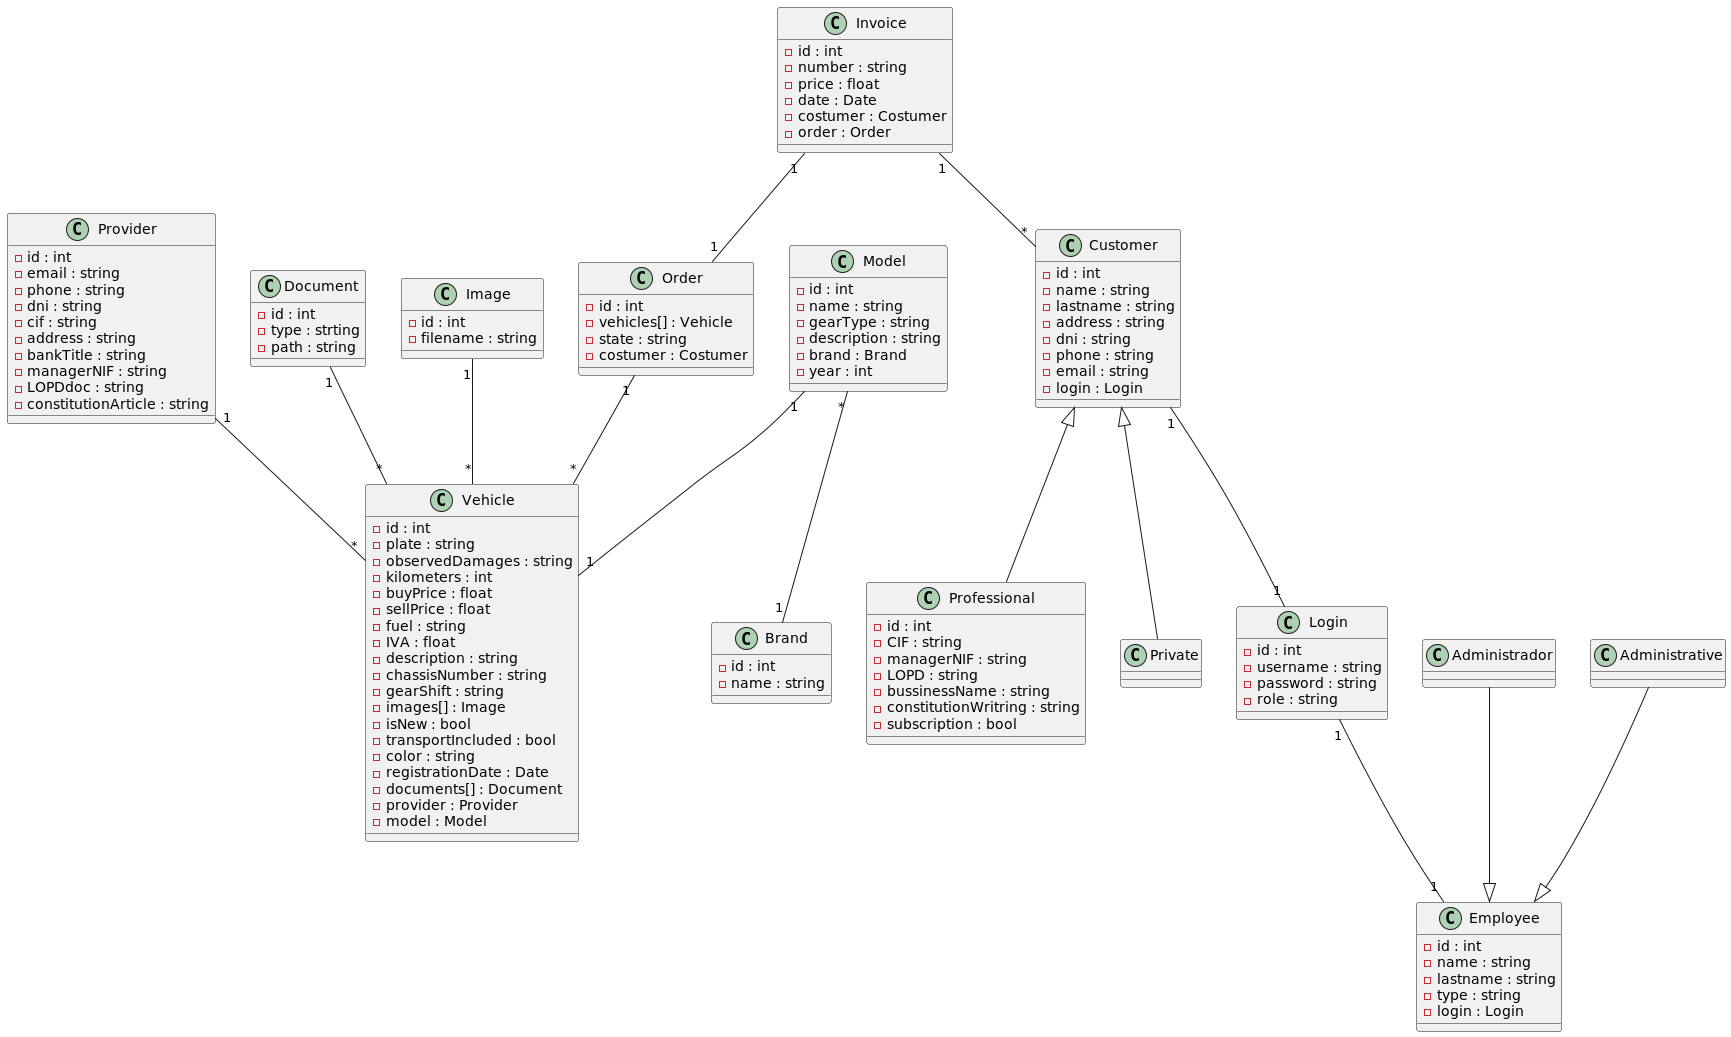

The diagram above was rendered by PlantUML. Its source (embedded in the PNG):
@startuml

class Vehicle {
- id : int
- plate : string
- observedDamages : string
- kilometers : int
- buyPrice : float
- sellPrice : float
- fuel : string
- IVA : float
- description : string
- chassisNumber : string
- gearShift : string
- images[] : Image
- isNew : bool
- transportIncluded : bool
- color : string
- registrationDate : Date
- documents[] : Document
- provider : Provider
- model : Model
}

class Provider {
- id : int
- email : string
- phone : string
- dni : string
- cif : string
- address : string
- bankTitle : string
- managerNIF : string
- LOPDdoc : string
- constitutionArticle : string
}

class Document {
- id : int
- type : strting
- path : string
}

class Image {
- id : int
- filename : string
}

class Model {
- id : int
- name : string
- gearType : string
- description : string
- brand : Brand
- year : int
}

class Order {
- id : int
- vehicles[] : Vehicle
- state : string
- costumer : Costumer
}

class Professional {
- id : int
- CIF : string
- managerNIF : string
- LOPD : string
- bussinessName : string
- constitutionWritring : string
- subscription : bool
}

class Private {}

class Invoice {
- id : int
- number : string
- price : float
- date : Date
- costumer : Costumer
- order : Order
}

class Employee {
- id : int
- name : string
- lastname : string
- type : string
- login : Login
}

class Login {
- id : int
- username : string
- password : string
- role : string
}

class Administrador {}

class Administrative {}

class Brand {
- id : int
- name : string
}

class Customer {
- id : int
- name : string
- lastname : string
- address : string
- dni : string
- phone : string
- email : string
- login : Login
}

Provider  "1" -- "*" Vehicle
Document "1"  --  "*" Vehicle
Image "1" -- "*" Vehicle
Model "1" -- "1" Vehicle
Model "*" -- "1" Brand
Login "1" -- "1" Employee
Order "1" -- "*" Vehicle

Customer  <|--  Private
Customer  <|--  Professional
Customer "1" -- "1" Login
Invoice "1" -- "*" Customer
Invoice "1" --  "1" Order
Administrador  --|>  Employee
Administrative  --|>  Employee

@enduml